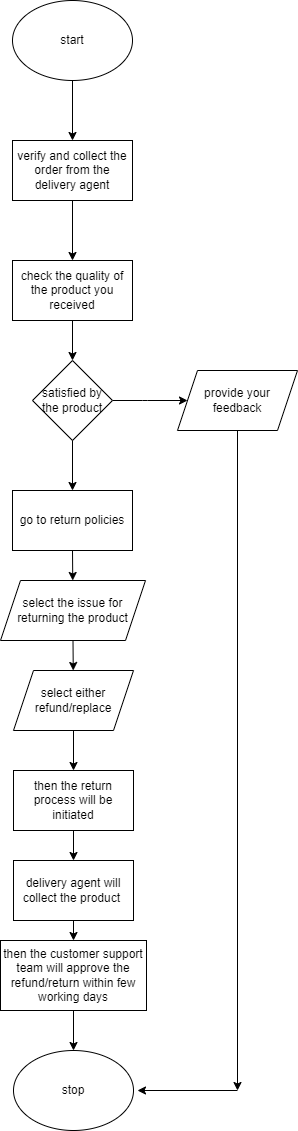

The diagram above was exported from draw.io. Its source (the exported page's mxGraphModel, read from the mxfile embedded in the PNG):
<mxGraphModel dx="1050" dy="573" grid="1" gridSize="10" guides="1" tooltips="1" connect="1" arrows="1" fold="1" page="1" pageScale="1" pageWidth="850" pageHeight="1100" math="0" shadow="0">
  <root>
    <mxCell id="0" />
    <mxCell id="1" parent="0" />
    <mxCell id="IFwfCS-4ivV4ISgtUbBM-8" value="start" style="ellipse;whiteSpace=wrap;html=1;" vertex="1" parent="1">
      <mxGeometry x="365" y="20" width="120" height="80" as="geometry" />
    </mxCell>
    <mxCell id="IFwfCS-4ivV4ISgtUbBM-13" value="" style="endArrow=classic;html=1;rounded=0;elbow=vertical;exitX=0.5;exitY=1;exitDx=0;exitDy=0;" edge="1" parent="1" source="IFwfCS-4ivV4ISgtUbBM-8">
      <mxGeometry width="50" height="50" relative="1" as="geometry">
        <mxPoint x="420" y="140" as="sourcePoint" />
        <mxPoint x="425" y="160" as="targetPoint" />
      </mxGeometry>
    </mxCell>
    <mxCell id="IFwfCS-4ivV4ISgtUbBM-14" value="verify and collect the order from the delivery agent" style="rounded=0;whiteSpace=wrap;html=1;" vertex="1" parent="1">
      <mxGeometry x="365" y="160" width="120" height="60" as="geometry" />
    </mxCell>
    <mxCell id="IFwfCS-4ivV4ISgtUbBM-17" value="" style="endArrow=classic;html=1;rounded=0;elbow=vertical;exitX=0.5;exitY=1;exitDx=0;exitDy=0;" edge="1" parent="1" source="IFwfCS-4ivV4ISgtUbBM-14">
      <mxGeometry width="50" height="50" relative="1" as="geometry">
        <mxPoint x="400" y="280" as="sourcePoint" />
        <mxPoint x="425" y="280" as="targetPoint" />
      </mxGeometry>
    </mxCell>
    <mxCell id="IFwfCS-4ivV4ISgtUbBM-18" value="check the quality of the product you received" style="rounded=0;whiteSpace=wrap;html=1;" vertex="1" parent="1">
      <mxGeometry x="365" y="280" width="120" height="60" as="geometry" />
    </mxCell>
    <mxCell id="IFwfCS-4ivV4ISgtUbBM-20" value="" style="endArrow=classic;html=1;rounded=0;elbow=vertical;exitX=0.5;exitY=1;exitDx=0;exitDy=0;" edge="1" parent="1" source="IFwfCS-4ivV4ISgtUbBM-18" target="IFwfCS-4ivV4ISgtUbBM-21">
      <mxGeometry width="50" height="50" relative="1" as="geometry">
        <mxPoint x="430" y="350" as="sourcePoint" />
        <mxPoint x="425" y="400" as="targetPoint" />
      </mxGeometry>
    </mxCell>
    <mxCell id="IFwfCS-4ivV4ISgtUbBM-44" style="edgeStyle=entityRelationEdgeStyle;rounded=0;orthogonalLoop=1;jettySize=auto;html=1;elbow=vertical;" edge="1" parent="1" source="IFwfCS-4ivV4ISgtUbBM-21" target="IFwfCS-4ivV4ISgtUbBM-45">
      <mxGeometry relative="1" as="geometry">
        <mxPoint x="590" y="420" as="targetPoint" />
      </mxGeometry>
    </mxCell>
    <mxCell id="IFwfCS-4ivV4ISgtUbBM-21" value="satisfied by the product" style="rhombus;whiteSpace=wrap;html=1;" vertex="1" parent="1">
      <mxGeometry x="385" y="380" width="80" height="80" as="geometry" />
    </mxCell>
    <mxCell id="IFwfCS-4ivV4ISgtUbBM-23" value="" style="endArrow=classic;html=1;rounded=0;elbow=vertical;exitX=0.5;exitY=1;exitDx=0;exitDy=0;" edge="1" parent="1" source="IFwfCS-4ivV4ISgtUbBM-21" target="IFwfCS-4ivV4ISgtUbBM-24">
      <mxGeometry width="50" height="50" relative="1" as="geometry">
        <mxPoint x="400" y="430" as="sourcePoint" />
        <mxPoint x="425" y="510" as="targetPoint" />
      </mxGeometry>
    </mxCell>
    <mxCell id="IFwfCS-4ivV4ISgtUbBM-24" value="go to return policies" style="rounded=0;whiteSpace=wrap;html=1;" vertex="1" parent="1">
      <mxGeometry x="365" y="510" width="120" height="60" as="geometry" />
    </mxCell>
    <mxCell id="IFwfCS-4ivV4ISgtUbBM-26" value="" style="endArrow=classic;html=1;rounded=0;elbow=vertical;exitX=0.5;exitY=1;exitDx=0;exitDy=0;" edge="1" parent="1" source="IFwfCS-4ivV4ISgtUbBM-24" target="IFwfCS-4ivV4ISgtUbBM-27">
      <mxGeometry width="50" height="50" relative="1" as="geometry">
        <mxPoint x="400" y="540" as="sourcePoint" />
        <mxPoint x="425" y="620" as="targetPoint" />
      </mxGeometry>
    </mxCell>
    <mxCell id="IFwfCS-4ivV4ISgtUbBM-27" value="select the issue for returning the product" style="shape=parallelogram;perimeter=parallelogramPerimeter;whiteSpace=wrap;html=1;fixedSize=1;" vertex="1" parent="1">
      <mxGeometry x="353" y="600" width="145" height="60" as="geometry" />
    </mxCell>
    <mxCell id="IFwfCS-4ivV4ISgtUbBM-29" value="" style="endArrow=classic;html=1;rounded=0;elbow=vertical;exitX=0.5;exitY=1;exitDx=0;exitDy=0;" edge="1" parent="1" source="IFwfCS-4ivV4ISgtUbBM-27" target="IFwfCS-4ivV4ISgtUbBM-30">
      <mxGeometry width="50" height="50" relative="1" as="geometry">
        <mxPoint x="400" y="700" as="sourcePoint" />
        <mxPoint x="426" y="720" as="targetPoint" />
      </mxGeometry>
    </mxCell>
    <mxCell id="IFwfCS-4ivV4ISgtUbBM-30" value="select either refund/replace" style="shape=parallelogram;perimeter=parallelogramPerimeter;whiteSpace=wrap;html=1;fixedSize=1;" vertex="1" parent="1">
      <mxGeometry x="366" y="690" width="120" height="60" as="geometry" />
    </mxCell>
    <mxCell id="IFwfCS-4ivV4ISgtUbBM-32" value="" style="endArrow=classic;html=1;rounded=0;elbow=vertical;exitX=0.5;exitY=1;exitDx=0;exitDy=0;" edge="1" parent="1" source="IFwfCS-4ivV4ISgtUbBM-30" target="IFwfCS-4ivV4ISgtUbBM-33">
      <mxGeometry width="50" height="50" relative="1" as="geometry">
        <mxPoint x="400" y="800" as="sourcePoint" />
        <mxPoint x="426" y="790" as="targetPoint" />
      </mxGeometry>
    </mxCell>
    <mxCell id="IFwfCS-4ivV4ISgtUbBM-33" value="then the return process will be initiated" style="rounded=0;whiteSpace=wrap;html=1;" vertex="1" parent="1">
      <mxGeometry x="366" y="790" width="120" height="60" as="geometry" />
    </mxCell>
    <mxCell id="IFwfCS-4ivV4ISgtUbBM-35" value="" style="endArrow=classic;html=1;rounded=0;elbow=vertical;exitX=0.5;exitY=1;exitDx=0;exitDy=0;" edge="1" parent="1" source="IFwfCS-4ivV4ISgtUbBM-33" target="IFwfCS-4ivV4ISgtUbBM-36">
      <mxGeometry width="50" height="50" relative="1" as="geometry">
        <mxPoint x="400" y="860" as="sourcePoint" />
        <mxPoint x="426" y="890" as="targetPoint" />
      </mxGeometry>
    </mxCell>
    <mxCell id="IFwfCS-4ivV4ISgtUbBM-36" value="delivery agent will collect the product&amp;nbsp;" style="rounded=0;whiteSpace=wrap;html=1;" vertex="1" parent="1">
      <mxGeometry x="366" y="880" width="120" height="60" as="geometry" />
    </mxCell>
    <mxCell id="IFwfCS-4ivV4ISgtUbBM-38" value="" style="endArrow=classic;html=1;rounded=0;elbow=vertical;exitX=0.5;exitY=1;exitDx=0;exitDy=0;" edge="1" parent="1" source="IFwfCS-4ivV4ISgtUbBM-36" target="IFwfCS-4ivV4ISgtUbBM-39">
      <mxGeometry width="50" height="50" relative="1" as="geometry">
        <mxPoint x="400" y="860" as="sourcePoint" />
        <mxPoint x="426" y="980" as="targetPoint" />
      </mxGeometry>
    </mxCell>
    <mxCell id="IFwfCS-4ivV4ISgtUbBM-39" value="then the customer support team will approve the refund/return within few working days" style="rounded=0;whiteSpace=wrap;html=1;" vertex="1" parent="1">
      <mxGeometry x="353" y="960" width="146" height="70" as="geometry" />
    </mxCell>
    <mxCell id="IFwfCS-4ivV4ISgtUbBM-42" value="" style="endArrow=classic;html=1;rounded=0;elbow=vertical;exitX=0.5;exitY=1;exitDx=0;exitDy=0;" edge="1" parent="1" source="IFwfCS-4ivV4ISgtUbBM-39" target="IFwfCS-4ivV4ISgtUbBM-43">
      <mxGeometry width="50" height="50" relative="1" as="geometry">
        <mxPoint x="400" y="990" as="sourcePoint" />
        <mxPoint x="426" y="1070" as="targetPoint" />
      </mxGeometry>
    </mxCell>
    <mxCell id="IFwfCS-4ivV4ISgtUbBM-43" value="stop" style="ellipse;whiteSpace=wrap;html=1;" vertex="1" parent="1">
      <mxGeometry x="366" y="1070" width="120" height="80" as="geometry" />
    </mxCell>
    <mxCell id="IFwfCS-4ivV4ISgtUbBM-45" value="provide your feedback" style="shape=parallelogram;perimeter=parallelogramPerimeter;whiteSpace=wrap;html=1;fixedSize=1;" vertex="1" parent="1">
      <mxGeometry x="530" y="390" width="120" height="60" as="geometry" />
    </mxCell>
    <mxCell id="IFwfCS-4ivV4ISgtUbBM-47" value="" style="endArrow=classic;html=1;rounded=0;elbow=vertical;exitX=0.5;exitY=1;exitDx=0;exitDy=0;" edge="1" parent="1" source="IFwfCS-4ivV4ISgtUbBM-45">
      <mxGeometry width="50" height="50" relative="1" as="geometry">
        <mxPoint x="400" y="660" as="sourcePoint" />
        <mxPoint x="590" y="1110" as="targetPoint" />
      </mxGeometry>
    </mxCell>
    <mxCell id="IFwfCS-4ivV4ISgtUbBM-48" value="" style="endArrow=classic;html=1;rounded=0;elbow=vertical;" edge="1" parent="1">
      <mxGeometry width="50" height="50" relative="1" as="geometry">
        <mxPoint x="590" y="1110" as="sourcePoint" />
        <mxPoint x="490" y="1110" as="targetPoint" />
      </mxGeometry>
    </mxCell>
  </root>
</mxGraphModel>